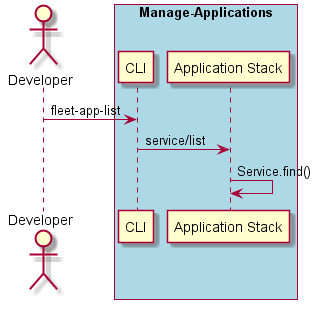

The diagram above was rendered by PlantUML. Its source (embedded in the PNG):
@startuml
Actor "Developer" as A

box "Manage-Applications" #lightblue
participant "CLI" as S
A -> S : fleet-app-list
participant "Application Stack" as AS
S -> AS : service/list
AS -> AS : Service.find()
end box

@enduml